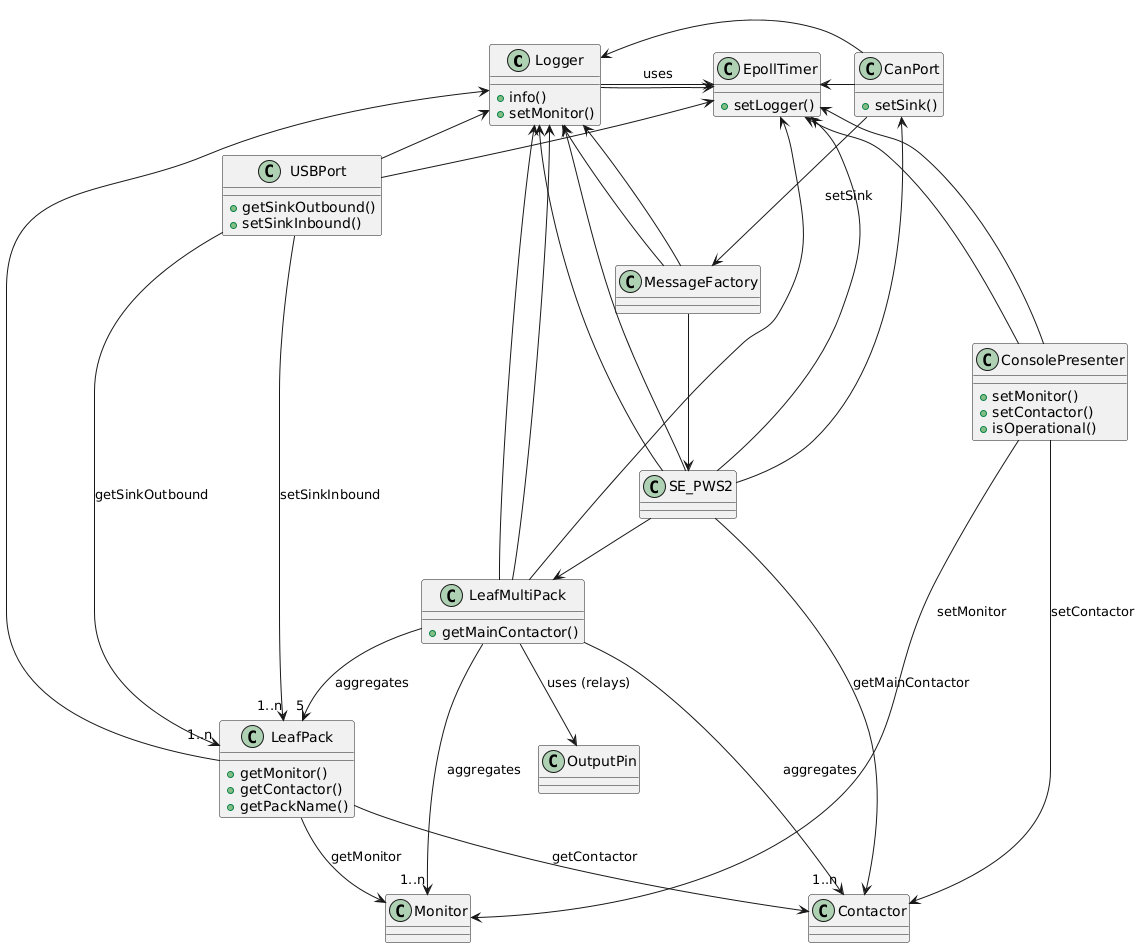

The diagram above was rendered by PlantUML. Its source (embedded in the PNG):
@startuml
' Logger and Timer
class Logger {
    +info()
    +setMonitor()
}
class EpollTimer {
    +setLogger()
}
Logger --> EpollTimer : uses

' USB and CAN Ports
class USBPort {
    +getSinkOutbound()
    +setSinkInbound()
}
class CanPort {
    +setSink()
}

' OutputPin for relays
class OutputPin

' LeafPack and MultiPack
class LeafPack {
    +getMonitor()
    +getContactor()
    +getPackName()
}
class LeafMultiPack {
    +getMainContactor()
}

' Monitor and Contactor
class Monitor
class Contactor

' Inverter and MessageFactory
class SE_PWS2
class MessageFactory

' ConsolePresenter
class ConsolePresenter {
    +setMonitor()
    +setContactor()
    +isOperational()
}

' Relationships
EpollTimer <- Logger
EpollTimer <- USBPort
EpollTimer <- CanPort
EpollTimer <- ConsolePresenter

Logger <- USBPort
Logger <- CanPort
Logger <- LeafPack
Logger <- LeafMultiPack
Logger <- SE_PWS2
Logger <- MessageFactory

USBPort --> "1..n" LeafPack : getSinkOutbound
USBPort --> "1..n" LeafPack : setSinkInbound

LeafPack --> Monitor : getMonitor
LeafPack --> Contactor : getContactor

LeafMultiPack --> "5" LeafPack : aggregates
LeafMultiPack --> "1..n" Monitor : aggregates
LeafMultiPack --> "1..n" Contactor : aggregates
LeafMultiPack --> OutputPin : uses (relays)
LeafMultiPack --> Logger
LeafMultiPack --> EpollTimer

SE_PWS2 --> CanPort
SE_PWS2 --> EpollTimer
SE_PWS2 --> LeafMultiPack
SE_PWS2 --> Contactor : getMainContactor
SE_PWS2 --> Logger

MessageFactory --> SE_PWS2
MessageFactory --> Logger
CanPort --> MessageFactory : setSink

ConsolePresenter --> EpollTimer
ConsolePresenter --> Monitor : setMonitor
ConsolePresenter --> Contactor : setContactor
@enduml